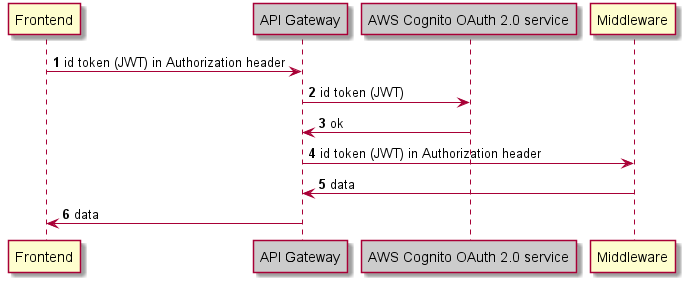

The diagram above was rendered by PlantUML. Its source (embedded in the PNG):
@startuml requesting-data

autonumber

participant Frontend
participant "API Gateway" as APIGateway #cccccc
participant "AWS Cognito OAuth 2.0 service" as Cognito #cccccc

Frontend -> APIGateway: id token (JWT) in Authorization header
APIGateway -> Cognito: id token (JWT)
Cognito -> APIGateway: ok
APIGateway -> Middleware: id token (JWT) in Authorization header 
Middleware -> APIGateway: data
APIGateway -> Frontend: data

@enduml